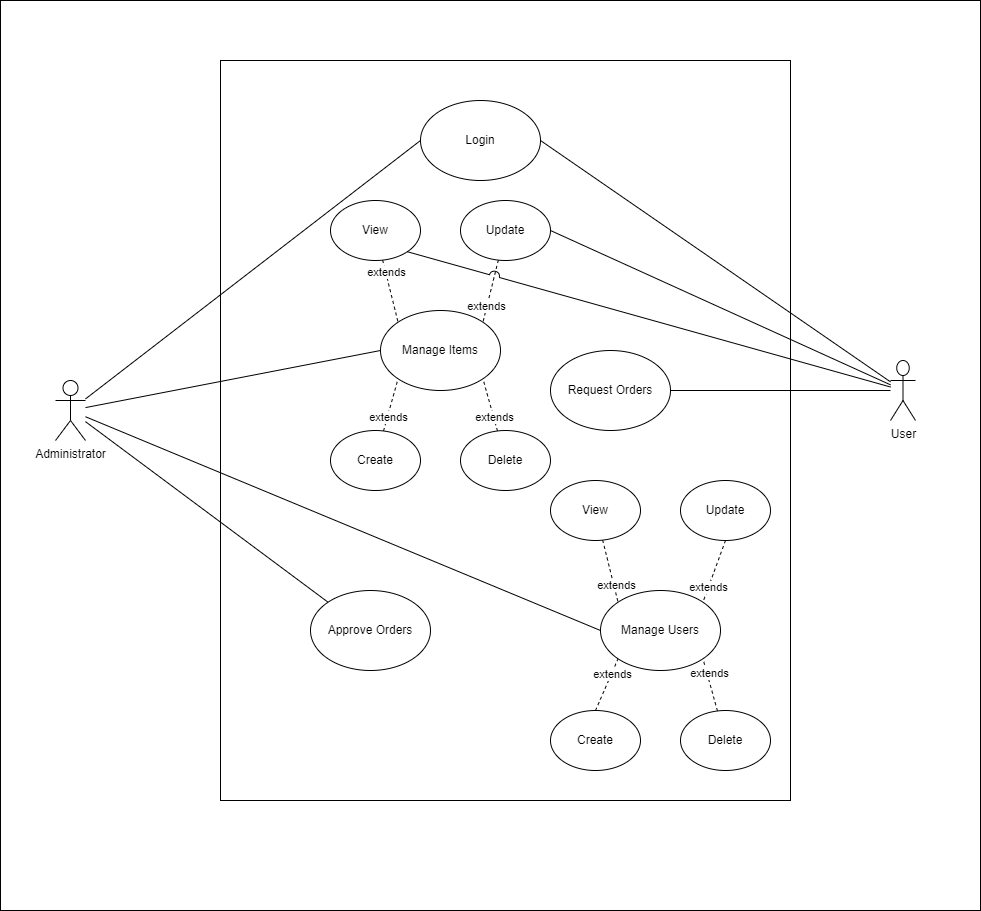

The diagram above was exported from draw.io. Its source (the exported page's mxGraphModel, read from the mxfile embedded in the PNG):
<mxGraphModel dx="1924" dy="782" grid="1" gridSize="10" guides="1" tooltips="1" connect="1" arrows="1" fold="1" page="1" pageScale="1" pageWidth="850" pageHeight="1100" math="0" shadow="0">
  <root>
    <mxCell id="0" />
    <mxCell id="1" parent="0" />
    <mxCell id="2" value="" style="rounded=0;whiteSpace=wrap;html=1;" vertex="1" parent="1">
      <mxGeometry x="-200" y="20" width="980" height="910" as="geometry" />
    </mxCell>
    <mxCell id="7" value="" style="rounded=0;whiteSpace=wrap;html=1;" vertex="1" parent="1">
      <mxGeometry x="20" y="80" width="570" height="740" as="geometry" />
    </mxCell>
    <mxCell id="14" style="edgeStyle=none;html=1;entryX=0;entryY=0.5;entryDx=0;entryDy=0;endArrow=none;endFill=0;" edge="1" parent="1" source="3" target="11">
      <mxGeometry relative="1" as="geometry" />
    </mxCell>
    <mxCell id="15" style="edgeStyle=none;html=1;entryX=0;entryY=0.5;entryDx=0;entryDy=0;endArrow=none;endFill=0;" edge="1" parent="1" source="3" target="4">
      <mxGeometry relative="1" as="geometry" />
    </mxCell>
    <mxCell id="43" style="edgeStyle=none;html=1;entryX=0;entryY=0.5;entryDx=0;entryDy=0;endArrow=none;endFill=0;" edge="1" parent="1" source="3" target="25">
      <mxGeometry relative="1" as="geometry" />
    </mxCell>
    <mxCell id="48" style="edgeStyle=none;html=1;entryX=0;entryY=0;entryDx=0;entryDy=0;endArrow=none;endFill=0;" edge="1" parent="1" source="3" target="47">
      <mxGeometry relative="1" as="geometry" />
    </mxCell>
    <mxCell id="3" value="Administrator" style="shape=umlActor;verticalLabelPosition=bottom;verticalAlign=top;html=1;outlineConnect=0;fontStyle=0" vertex="1" parent="1">
      <mxGeometry x="-145" y="400" width="30" height="60" as="geometry" />
    </mxCell>
    <mxCell id="5" style="edgeStyle=none;html=1;entryX=1;entryY=0.3333333333333333;entryDx=0;entryDy=0;entryPerimeter=0;strokeColor=none;endArrow=none;endFill=0;" edge="1" parent="1" source="4" target="3">
      <mxGeometry relative="1" as="geometry" />
    </mxCell>
    <mxCell id="4" value="Login" style="ellipse;whiteSpace=wrap;html=1;" vertex="1" parent="1">
      <mxGeometry x="220" y="120" width="120" height="80" as="geometry" />
    </mxCell>
    <mxCell id="44" style="edgeStyle=none;html=1;entryX=1;entryY=0.5;entryDx=0;entryDy=0;endArrow=none;endFill=0;" edge="1" parent="1" source="9" target="4">
      <mxGeometry relative="1" as="geometry" />
    </mxCell>
    <mxCell id="45" style="edgeStyle=none;html=1;entryX=1;entryY=0.5;entryDx=0;entryDy=0;endArrow=none;endFill=0;" edge="1" parent="1" source="9" target="24">
      <mxGeometry relative="1" as="geometry" />
    </mxCell>
    <mxCell id="51" style="edgeStyle=none;html=1;entryX=1;entryY=0.5;entryDx=0;entryDy=0;endArrow=none;endFill=0;" edge="1" parent="1" source="9" target="49">
      <mxGeometry relative="1" as="geometry" />
    </mxCell>
    <mxCell id="9" value="User" style="shape=umlActor;verticalLabelPosition=bottom;verticalAlign=top;html=1;outlineConnect=0;" vertex="1" parent="1">
      <mxGeometry x="690" y="380" width="25" height="60" as="geometry" />
    </mxCell>
    <mxCell id="11" value="Manage Users" style="ellipse;whiteSpace=wrap;html=1;" vertex="1" parent="1">
      <mxGeometry x="400" y="610" width="120" height="80" as="geometry" />
    </mxCell>
    <mxCell id="13" style="edgeStyle=none;html=1;exitX=0.5;exitY=0;exitDx=0;exitDy=0;entryX=0;entryY=1;entryDx=0;entryDy=0;endArrow=none;endFill=0;dashed=1;" edge="1" parent="1" source="12" target="11">
      <mxGeometry relative="1" as="geometry" />
    </mxCell>
    <mxCell id="59" value="extends" style="edgeLabel;html=1;align=center;verticalAlign=middle;resizable=0;points=[];" vertex="1" connectable="0" parent="13">
      <mxGeometry x="0.4288" relative="1" as="geometry">
        <mxPoint as="offset" />
      </mxGeometry>
    </mxCell>
    <mxCell id="12" value="Create" style="ellipse;whiteSpace=wrap;html=1;" vertex="1" parent="1">
      <mxGeometry x="350" y="730" width="90" height="60" as="geometry" />
    </mxCell>
    <mxCell id="17" style="edgeStyle=none;html=1;entryX=1;entryY=1;entryDx=0;entryDy=0;endArrow=none;endFill=0;dashed=1;" edge="1" parent="1" source="16" target="11">
      <mxGeometry relative="1" as="geometry" />
    </mxCell>
    <mxCell id="60" value="extends" style="edgeLabel;html=1;align=center;verticalAlign=middle;resizable=0;points=[];" vertex="1" connectable="0" parent="17">
      <mxGeometry x="0.4571" y="-2" relative="1" as="geometry">
        <mxPoint as="offset" />
      </mxGeometry>
    </mxCell>
    <mxCell id="16" value="Delete" style="ellipse;whiteSpace=wrap;html=1;" vertex="1" parent="1">
      <mxGeometry x="480" y="730" width="90" height="60" as="geometry" />
    </mxCell>
    <mxCell id="22" style="edgeStyle=none;html=1;entryX=0;entryY=0;entryDx=0;entryDy=0;endArrow=none;endFill=0;dashed=1;" edge="1" parent="1" source="18" target="11">
      <mxGeometry relative="1" as="geometry" />
    </mxCell>
    <mxCell id="57" value="extends" style="edgeLabel;html=1;align=center;verticalAlign=middle;resizable=0;points=[];" vertex="1" connectable="0" parent="22">
      <mxGeometry x="0.4735" y="2" relative="1" as="geometry">
        <mxPoint as="offset" />
      </mxGeometry>
    </mxCell>
    <mxCell id="18" value="View" style="ellipse;whiteSpace=wrap;html=1;" vertex="1" parent="1">
      <mxGeometry x="350" y="500" width="90" height="60" as="geometry" />
    </mxCell>
    <mxCell id="21" style="edgeStyle=none;html=1;exitX=0.5;exitY=1;exitDx=0;exitDy=0;entryX=1;entryY=0;entryDx=0;entryDy=0;endArrow=none;endFill=0;dashed=1;" edge="1" parent="1" source="20" target="11">
      <mxGeometry relative="1" as="geometry" />
    </mxCell>
    <mxCell id="58" value="extends" style="edgeLabel;html=1;align=center;verticalAlign=middle;resizable=0;points=[];" vertex="1" connectable="0" parent="21">
      <mxGeometry x="0.5211" relative="1" as="geometry">
        <mxPoint as="offset" />
      </mxGeometry>
    </mxCell>
    <mxCell id="20" value="Update" style="ellipse;whiteSpace=wrap;html=1;" vertex="1" parent="1">
      <mxGeometry x="480" y="500" width="90" height="60" as="geometry" />
    </mxCell>
    <mxCell id="28" style="edgeStyle=none;html=1;entryX=0;entryY=0;entryDx=0;entryDy=0;dashed=1;endArrow=none;endFill=0;" edge="1" parent="1" source="23" target="25">
      <mxGeometry relative="1" as="geometry" />
    </mxCell>
    <mxCell id="55" value="extends" style="edgeLabel;html=1;align=center;verticalAlign=middle;resizable=0;points=[];" vertex="1" connectable="0" parent="28">
      <mxGeometry x="-0.6333" relative="1" as="geometry">
        <mxPoint as="offset" />
      </mxGeometry>
    </mxCell>
    <mxCell id="23" value="View" style="ellipse;whiteSpace=wrap;html=1;" vertex="1" parent="1">
      <mxGeometry x="130" y="220" width="90" height="60" as="geometry" />
    </mxCell>
    <mxCell id="29" style="edgeStyle=none;html=1;entryX=1;entryY=0;entryDx=0;entryDy=0;dashed=1;endArrow=none;endFill=0;" edge="1" parent="1" source="24" target="25">
      <mxGeometry relative="1" as="geometry" />
    </mxCell>
    <mxCell id="56" value="extends" style="edgeLabel;html=1;align=center;verticalAlign=middle;resizable=0;points=[];" vertex="1" connectable="0" parent="29">
      <mxGeometry x="0.5038" y="-1" relative="1" as="geometry">
        <mxPoint as="offset" />
      </mxGeometry>
    </mxCell>
    <mxCell id="24" value="Update" style="ellipse;whiteSpace=wrap;html=1;" vertex="1" parent="1">
      <mxGeometry x="260" y="220" width="90" height="60" as="geometry" />
    </mxCell>
    <mxCell id="25" value="Manage Items&lt;br&gt;" style="ellipse;whiteSpace=wrap;html=1;" vertex="1" parent="1">
      <mxGeometry x="180" y="330" width="120" height="80" as="geometry" />
    </mxCell>
    <mxCell id="30" style="edgeStyle=none;html=1;entryX=0;entryY=1;entryDx=0;entryDy=0;dashed=1;endArrow=none;endFill=0;" edge="1" parent="1" source="26" target="25">
      <mxGeometry relative="1" as="geometry" />
    </mxCell>
    <mxCell id="53" value="extends" style="edgeLabel;html=1;align=center;verticalAlign=middle;resizable=0;points=[];" vertex="1" connectable="0" parent="30">
      <mxGeometry x="-0.4457" relative="1" as="geometry">
        <mxPoint as="offset" />
      </mxGeometry>
    </mxCell>
    <mxCell id="26" value="Create" style="ellipse;whiteSpace=wrap;html=1;" vertex="1" parent="1">
      <mxGeometry x="130" y="450" width="90" height="60" as="geometry" />
    </mxCell>
    <mxCell id="31" style="edgeStyle=none;html=1;entryX=1;entryY=1;entryDx=0;entryDy=0;dashed=1;endArrow=none;endFill=0;" edge="1" parent="1" source="27" target="25">
      <mxGeometry relative="1" as="geometry" />
    </mxCell>
    <mxCell id="54" value="extends" style="edgeLabel;html=1;align=center;verticalAlign=middle;resizable=0;points=[];" vertex="1" connectable="0" parent="31">
      <mxGeometry x="-0.4813" relative="1" as="geometry">
        <mxPoint as="offset" />
      </mxGeometry>
    </mxCell>
    <mxCell id="27" value="Delete" style="ellipse;whiteSpace=wrap;html=1;" vertex="1" parent="1">
      <mxGeometry x="260" y="450" width="90" height="60" as="geometry" />
    </mxCell>
    <mxCell id="47" value="Approve Orders" style="ellipse;whiteSpace=wrap;html=1;" vertex="1" parent="1">
      <mxGeometry x="110" y="610" width="120" height="80" as="geometry" />
    </mxCell>
    <mxCell id="49" value="Request Orders" style="ellipse;whiteSpace=wrap;html=1;" vertex="1" parent="1">
      <mxGeometry x="350" y="370" width="120" height="80" as="geometry" />
    </mxCell>
    <mxCell id="61" style="edgeStyle=none;jumpStyle=arc;jumpSize=10;html=1;entryX=1;entryY=1;entryDx=0;entryDy=0;endArrow=none;endFill=0;" edge="1" parent="1" source="9" target="23">
      <mxGeometry relative="1" as="geometry" />
    </mxCell>
  </root>
</mxGraphModel>